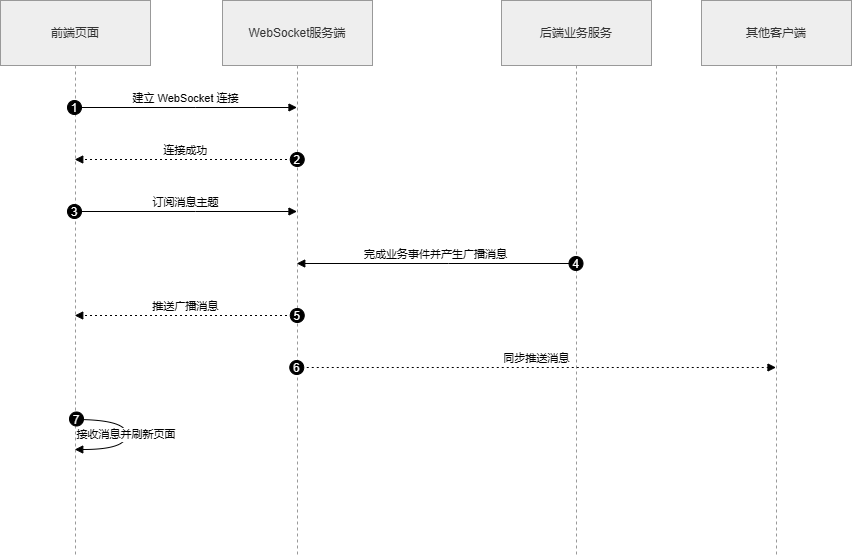

The diagram above was exported from draw.io. Its source (the exported page's mxGraphModel, read from the mxfile embedded in the PNG):
<mxGraphModel dx="1493" dy="570" grid="0" gridSize="10" guides="1" tooltips="1" connect="1" arrows="1" fold="1" page="0" pageScale="1" pageWidth="827" pageHeight="1169" math="0" shadow="0">
  <root>
    <mxCell id="0" />
    <mxCell id="1" parent="0" />
    <mxCell id="2" parent="1" style="shape=umlLifeline;perimeter=lifelinePerimeter;whiteSpace=wrap;container=1;dropTarget=0;collapsible=0;recursiveResize=0;outlineConnect=0;portConstraint=eastwest;newEdgeStyle={&quot;edgeStyle&quot;:&quot;elbowEdgeStyle&quot;,&quot;elbow&quot;:&quot;vertical&quot;,&quot;curved&quot;:0,&quot;rounded&quot;:0};size=65;fillColor=light-dark(#eeeeee,#1f2020);strokeColor=light-dark(#999999,#cccccc);fontColor=light-dark(#333333,#cccccc);" value="前端页面" vertex="1">
      <mxGeometry height="554" width="150" as="geometry" />
    </mxCell>
    <mxCell id="3" parent="1" style="shape=umlLifeline;perimeter=lifelinePerimeter;whiteSpace=wrap;container=1;dropTarget=0;collapsible=0;recursiveResize=0;outlineConnect=0;portConstraint=eastwest;newEdgeStyle={&quot;edgeStyle&quot;:&quot;elbowEdgeStyle&quot;,&quot;elbow&quot;:&quot;vertical&quot;,&quot;curved&quot;:0,&quot;rounded&quot;:0};size=65;fillColor=light-dark(#eeeeee,#1f2020);strokeColor=light-dark(#999999,#cccccc);fontColor=light-dark(#333333,#cccccc);" value="WebSocket服务端" vertex="1">
      <mxGeometry height="554" width="150" x="222" as="geometry" />
    </mxCell>
    <mxCell id="4" parent="1" style="shape=umlLifeline;perimeter=lifelinePerimeter;whiteSpace=wrap;container=1;dropTarget=0;collapsible=0;recursiveResize=0;outlineConnect=0;portConstraint=eastwest;newEdgeStyle={&quot;edgeStyle&quot;:&quot;elbowEdgeStyle&quot;,&quot;elbow&quot;:&quot;vertical&quot;,&quot;curved&quot;:0,&quot;rounded&quot;:0};size=65;fillColor=light-dark(#eeeeee,#1f2020);strokeColor=light-dark(#999999,#cccccc);fontColor=light-dark(#333333,#cccccc);" value="后端业务服务" vertex="1">
      <mxGeometry height="554" width="150" x="501" as="geometry" />
    </mxCell>
    <mxCell id="5" parent="1" style="shape=umlLifeline;perimeter=lifelinePerimeter;whiteSpace=wrap;container=1;dropTarget=0;collapsible=0;recursiveResize=0;outlineConnect=0;portConstraint=eastwest;newEdgeStyle={&quot;edgeStyle&quot;:&quot;elbowEdgeStyle&quot;,&quot;elbow&quot;:&quot;vertical&quot;,&quot;curved&quot;:0,&quot;rounded&quot;:0};size=65;fillColor=light-dark(#eeeeee,#1f2020);strokeColor=light-dark(#999999,#cccccc);fontColor=light-dark(#333333,#cccccc);" value="其他客户端" vertex="1">
      <mxGeometry height="554" width="150" x="701" as="geometry" />
    </mxCell>
    <mxCell id="6" edge="1" parent="1" source="2" style="verticalAlign=bottom;edgeStyle=elbowEdgeStyle;elbow=vertical;curved=0;rounded=0;endArrow=block;" target="3" value="建立 WebSocket 连接">
      <mxGeometry relative="1" as="geometry">
        <Array as="points">
          <mxPoint x="195" y="107" />
        </Array>
      </mxGeometry>
    </mxCell>
    <mxCell id="6seq" parent="6" style="ellipse;aspect=fixed;fillColor=#000000;align=center;fontColor=#FFFFFF;" value="1" vertex="1">
      <mxGeometry height="14" relative="1" width="14" as="geometry">
        <mxPoint x="-118.5" y="-7" as="offset" />
      </mxGeometry>
    </mxCell>
    <mxCell id="7" edge="1" parent="1" source="3" style="verticalAlign=bottom;edgeStyle=elbowEdgeStyle;elbow=vertical;curved=0;rounded=0;dashed=1;dashPattern=2 3;endArrow=block;" target="2" value="连接成功">
      <mxGeometry relative="1" as="geometry">
        <Array as="points">
          <mxPoint x="198" y="159" />
        </Array>
      </mxGeometry>
    </mxCell>
    <mxCell id="7seq" parent="7" style="ellipse;aspect=fixed;fillColor=#000000;align=center;fontColor=#FFFFFF;" value="2" vertex="1">
      <mxGeometry height="14" relative="1" width="14" as="geometry">
        <mxPoint x="104.5" y="-7" as="offset" />
      </mxGeometry>
    </mxCell>
    <mxCell id="8" edge="1" parent="1" source="2" style="verticalAlign=bottom;edgeStyle=elbowEdgeStyle;elbow=vertical;curved=0;rounded=0;endArrow=block;" target="3" value="订阅消息主题">
      <mxGeometry relative="1" as="geometry">
        <Array as="points">
          <mxPoint x="195" y="211" />
        </Array>
      </mxGeometry>
    </mxCell>
    <mxCell id="8seq" parent="8" style="ellipse;aspect=fixed;fillColor=#000000;align=center;fontColor=#FFFFFF;" value="3" vertex="1">
      <mxGeometry height="14" relative="1" width="14" as="geometry">
        <mxPoint x="-118.5" y="-7" as="offset" />
      </mxGeometry>
    </mxCell>
    <mxCell id="9" edge="1" parent="1" source="4" style="verticalAlign=bottom;edgeStyle=elbowEdgeStyle;elbow=vertical;curved=0;rounded=0;endArrow=block;" target="3" value="完成业务事件并产生广播消息">
      <mxGeometry relative="1" as="geometry">
        <Array as="points">
          <mxPoint x="448" y="263" />
        </Array>
      </mxGeometry>
    </mxCell>
    <mxCell id="9seq" parent="9" style="ellipse;aspect=fixed;fillColor=#000000;align=center;fontColor=#FFFFFF;" value="4" vertex="1">
      <mxGeometry height="14" relative="1" width="14" as="geometry">
        <mxPoint x="133" y="-7" as="offset" />
      </mxGeometry>
    </mxCell>
    <mxCell id="10" edge="1" parent="1" source="3" style="verticalAlign=bottom;edgeStyle=elbowEdgeStyle;elbow=vertical;curved=0;rounded=0;dashed=1;dashPattern=2 3;endArrow=block;" target="2" value="推送广播消息">
      <mxGeometry relative="1" as="geometry">
        <Array as="points">
          <mxPoint x="198" y="315" />
        </Array>
      </mxGeometry>
    </mxCell>
    <mxCell id="10seq" parent="10" style="ellipse;aspect=fixed;fillColor=#000000;align=center;fontColor=#FFFFFF;" value="5" vertex="1">
      <mxGeometry height="14" relative="1" width="14" as="geometry">
        <mxPoint x="104.5" y="-7" as="offset" />
      </mxGeometry>
    </mxCell>
    <mxCell id="11" edge="1" parent="1" source="3" style="verticalAlign=bottom;edgeStyle=elbowEdgeStyle;elbow=vertical;curved=0;rounded=0;dashed=1;dashPattern=2 3;endArrow=block;" target="5" value="同步推送消息">
      <mxGeometry relative="1" as="geometry">
        <Array as="points">
          <mxPoint x="545" y="367" />
        </Array>
      </mxGeometry>
    </mxCell>
    <mxCell id="11seq" parent="11" style="ellipse;aspect=fixed;fillColor=#000000;align=center;fontColor=#FFFFFF;" value="6" vertex="1">
      <mxGeometry height="14" relative="1" width="14" as="geometry">
        <mxPoint x="-247" y="-7" as="offset" />
      </mxGeometry>
    </mxCell>
    <mxCell id="12" edge="1" parent="1" source="2" style="curved=1;endArrow=block;" target="2" value="接收消息并刷新页面">
      <mxGeometry relative="1" as="geometry">
        <Array as="points">
          <mxPoint x="126" y="419" />
          <mxPoint x="126" y="449" />
        </Array>
      </mxGeometry>
    </mxCell>
    <mxCell id="12seq" parent="12" style="ellipse;aspect=fixed;fillColor=#000000;align=center;fontColor=#FFFFFF;" value="7" vertex="1">
      <mxGeometry height="14" relative="1" width="14" as="geometry">
        <mxPoint x="-57" y="-22" as="offset" />
      </mxGeometry>
    </mxCell>
  </root>
</mxGraphModel>